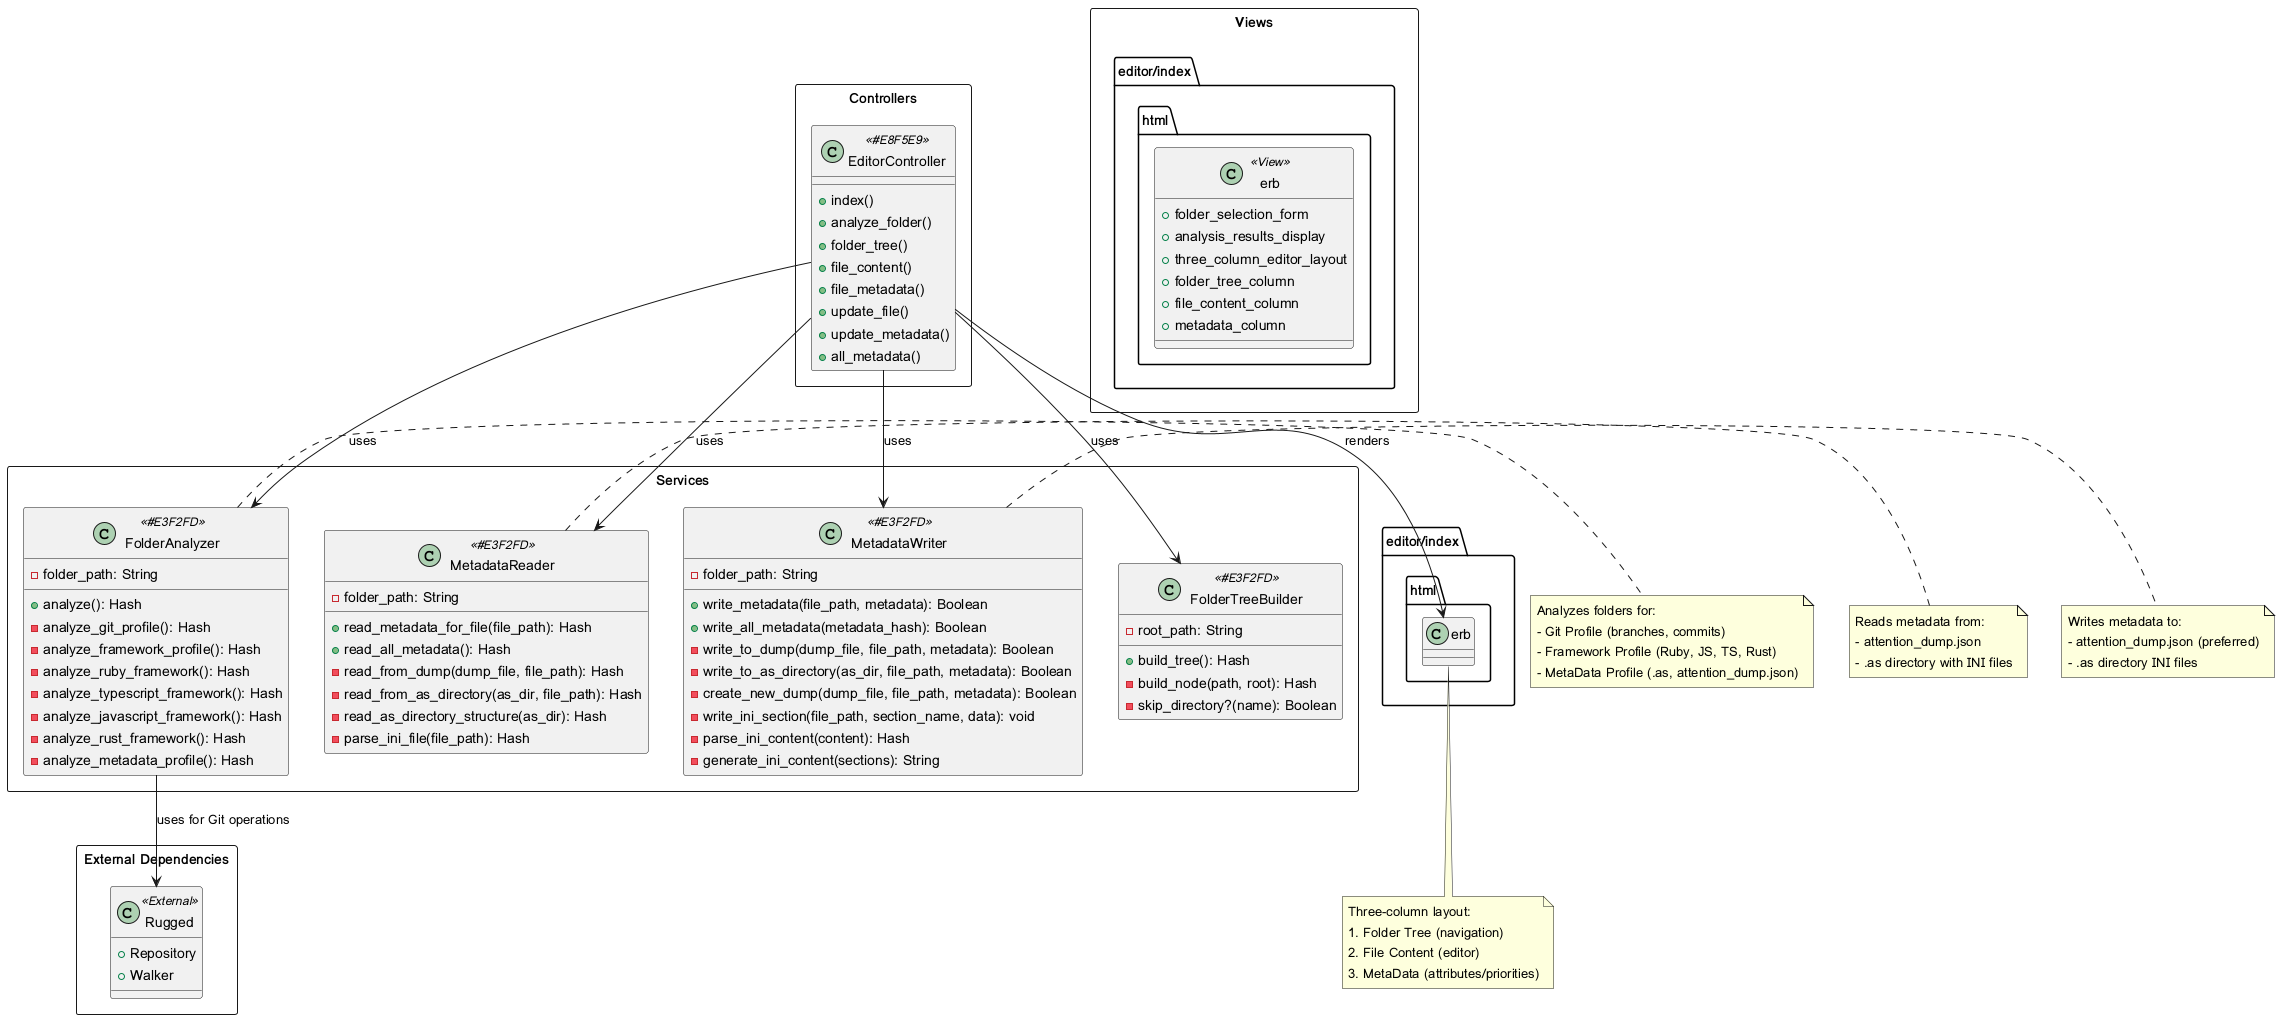

The diagram above was rendered by PlantUML. Its source (embedded in the PNG):
@startuml MetaData Editor Architecture

!define CONTROLLER_COLOR #E8F5E9
!define SERVICE_COLOR #E3F2FD
!define MODEL_COLOR #FFF3E0

package "Controllers" <<Rectangle>> {
  class EditorController <<CONTROLLER_COLOR>> {
    +index()
    +analyze_folder()
    +folder_tree()
    +file_content()
    +file_metadata()
    +update_file()
    +update_metadata()
    +all_metadata()
  }
}

package "Services" <<Rectangle>> {
  class FolderAnalyzer <<SERVICE_COLOR>> {
    -folder_path: String
    +analyze(): Hash
    -analyze_git_profile(): Hash
    -analyze_framework_profile(): Hash
    -analyze_ruby_framework(): Hash
    -analyze_typescript_framework(): Hash
    -analyze_javascript_framework(): Hash
    -analyze_rust_framework(): Hash
    -analyze_metadata_profile(): Hash
  }

  class FolderTreeBuilder <<SERVICE_COLOR>> {
    -root_path: String
    +build_tree(): Hash
    -build_node(path, root): Hash
    -skip_directory?(name): Boolean
  }

  class MetadataReader <<SERVICE_COLOR>> {
    -folder_path: String
    +read_metadata_for_file(file_path): Hash
    +read_all_metadata(): Hash
    -read_from_dump(dump_file, file_path): Hash
    -read_from_as_directory(as_dir, file_path): Hash
    -read_as_directory_structure(as_dir): Hash
    -parse_ini_file(file_path): Hash
  }

  class MetadataWriter <<SERVICE_COLOR>> {
    -folder_path: String
    +write_metadata(file_path, metadata): Boolean
    +write_all_metadata(metadata_hash): Boolean
    -write_to_dump(dump_file, file_path, metadata): Boolean
    -write_to_as_directory(as_dir, file_path, metadata): Boolean
    -create_new_dump(dump_file, file_path, metadata): Boolean
    -write_ini_section(file_path, section_name, data): void
    -parse_ini_content(content): Hash
    -generate_ini_content(sections): String
  }
}

package "Views" <<Rectangle>> {
  class "editor/index.html.erb" <<View>> {
    +folder_selection_form
    +analysis_results_display
    +three_column_editor_layout
    +folder_tree_column
    +file_content_column
    +metadata_column
  }
}

package "External Dependencies" <<Rectangle>> {
  class Rugged <<External>> {
    +Repository
    +Walker
  }
}

' Relationships
EditorController --> FolderAnalyzer : uses
EditorController --> FolderTreeBuilder : uses
EditorController --> MetadataReader : uses
EditorController --> MetadataWriter : uses
EditorController --> "editor/index.html.erb" : renders

FolderAnalyzer --> Rugged : uses for Git operations

' Notes
note right of FolderAnalyzer
  Analyzes folders for:
  - Git Profile (branches, commits)
  - Framework Profile (Ruby, JS, TS, Rust)
  - MetaData Profile (.as, attention_dump.json)
end note

note right of MetadataReader
  Reads metadata from:
  - attention_dump.json
  - .as directory with INI files
end note

note right of MetadataWriter
  Writes metadata to:
  - attention_dump.json (preferred)
  - .as directory INI files
end note

note bottom of "editor/index.html.erb"
  Three-column layout:
  1. Folder Tree (navigation)
  2. File Content (editor)
  3. MetaData (attributes/priorities)
end note

@enduml